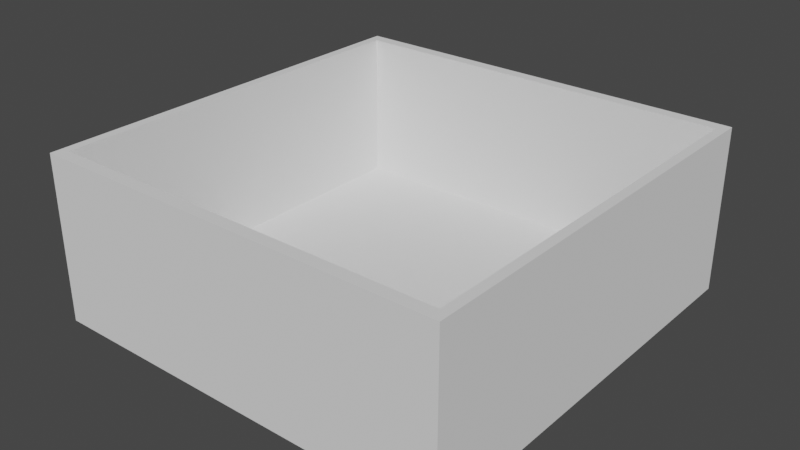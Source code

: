 # Source: workarea_greybox.blend  (saved by Blender 2.90.8; exported with 4.5.12 LTS)
import bpy
from mathutils import Matrix  # noqa: F401  (used for matrix-valued properties, if any)

bpy.ops.wm.read_factory_settings(use_empty=True)
scene = bpy.context.scene
scene.name = 'Scene'

# ---- collections
col_collection = bpy.data.collections.new('Collection'); scene.collection.children.link(col_collection)

# ---- world
world_world = bpy.data.worlds.new('World'); scene.world = world_world
world_world.use_nodes = True; world_world.node_tree.nodes.clear()
_N = world_world.node_tree.nodes; _L = world_world.node_tree.links
n0 = _N.new('ShaderNodeOutputWorld'); n0.name = 'World Output'; n0.location = (300, 300)
n1 = _N.new('ShaderNodeBackground'); n1.name = 'Background'; n1.location = (10, 300)
n1.inputs[0].default_value = (0.05088, 0.05088, 0.05088, 1.0)
_L.new(n1.outputs[0], n0.inputs[0])
n0.is_active_output = True
world_world.color = (0.05088, 0.05088, 0.05088)
world_world.use_sun_shadow = False
world_world.sun_shadow_jitter_overblur = 0.0

# ---- meshes
me_cube_001 = bpy.data.meshes.new('Cube.001')
me_cube_001.from_pydata([(-0.5, -0.5, -0.01512), (-0.5874, -0.5874, 0.02689), (-0.5, 0.5, -0.01512), (-0.5874, 0.5874, 0.02689), (0.5, -0.5, -0.01512), (0.5874, -0.5874, 0.02689), (0.5, 0.5, -0.01512), (0.5874, 0.5874, 0.02689), (-0.616, 0.5, -0.01512), (-0.616, -0.5, -0.01512), (-0.616, -0.5, 0.02689), (-0.616, 0.5, 0.02689), (-0.5, 0.6234, 0.02689), (-0.5, 0.6234, -0.01512), (0.5, 0.6234, -0.01512), (0.5, 0.6234, 0.02689), (0.616, 0.5, 0.02689), (0.616, 0.5, -0.01512), (0.616, -0.5, -0.01512), (0.616, -0.5, 0.02689), (-0.5, -0.6234, -0.01512), (-0.5, -0.6234, 0.02689), (0.5, -0.6234, 0.02689), (0.5, -0.6234, -0.01512), (0.616, 0.6234, 0.02689), (0.616, 0.6234, -0.01512), (-0.616, 0.6234, 0.02689), (-0.616, 0.6234, -0.01512), (-0.616, -0.6234, -0.01512), (-0.616, -0.6234, 0.02689), (0.616, -0.6234, 0.02689), (0.616, -0.6234, -0.01512), (-0.5874, -0.5874, 0.4752), (-0.5874, 0.5874, 0.4752), (0.616, 0.5, 0.4752), (0.616, 0.6234, 0.4752), (0.5874, 0.5874, 0.4752), (0.5874, -0.5874, 0.4752), (0.5, 0.6234, 0.4752), (-0.616, -0.5, 0.4752), (-0.616, 0.5, 0.4752), (-0.5, 0.6234, 0.4752), (0.616, -0.5, 0.4752), (0.5, -0.6234, 0.4752), (-0.5, -0.6234, 0.4752), (-0.616, 0.6234, 0.4752), (0.616, -0.6234, 0.4752), (-0.616, -0.6234, 0.4752)], [], [(5, 1, 32, 37), (10, 29, 47, 39), (16, 24, 35, 34), (2, 6, 4, 0), (7, 3, 1, 5), (9, 10, 11, 8), (2, 0, 9, 8), (13, 12, 15, 14), (6, 2, 13, 14), (17, 16, 19, 18), (4, 6, 17, 18), (12, 26, 45, 41), (23, 22, 21, 20), (0, 4, 23, 20), (21, 22, 43, 44), (25, 14, 15, 24), (25, 24, 16, 17), (25, 17, 6, 14), (12, 13, 27, 26), (8, 11, 26, 27), (1, 3, 33, 32), (8, 27, 13, 2), (20, 21, 29, 28), (10, 9, 28, 29), (0, 20, 28, 9), (24, 15, 38, 35), (22, 23, 31, 30), (18, 19, 30, 31), (18, 31, 23, 4), (29, 21, 44, 47), (32, 33, 40, 39), (33, 36, 38, 41), (37, 32, 44, 43), (36, 37, 42, 34), (35, 38, 36, 34), (33, 41, 45, 40), (39, 47, 44, 32), (37, 43, 46, 42), (3, 7, 36, 33), (22, 30, 46, 43), (11, 10, 39, 40), (30, 19, 42, 46), (15, 12, 41, 38), (26, 11, 40, 45), (19, 16, 34, 42), (7, 5, 37, 36)])
_uv = me_cube_001.uv_layers.new(name='UVMap')
_uv.uv.foreach_set('vector', [0.625, 0.75, 0.875, 0.75, 0.875, 0.75, 0.625, 0.75, 0.625, 0.0, 0.625, 0.0, 0.625, 0.0, 0.625, 0.0, 0.625, 0.5, 0.0, 0.0, 0.0, 0.0, 0.625, 0.5, 0.125, 0.5, 0.375, 0.5, 0.375, 0.75, 0.125, 0.75, 0.625, 0.5, 0.875, 0.5, 0.875, 0.75, 0.625, 0.75, 0.375, 0.0, 0.625, 0.0, 0.625, 0.25, 0.375, 0.25, 0.125, 0.5, 0.125, 0.75, 0.125, 0.75, 0.125, 0.5, 0.375, 0.25, 0.625, 0.25, 0.625, 0.5, 0.375, 0.5, 0.375, 0.5, 0.125, 0.5, 0.125, 0.5, 0.375, 0.5, 0.375, 0.5, 0.625, 0.5, 0.625, 0.75, 0.375, 0.75, 0.375, 0.75, 0.375, 0.5, 0.375, 0.5, 0.375, 0.75, 0.625, 0.25, 0.625, 0.25, 0.625, 0.25, 0.625, 0.25, 0.375, 0.75, 0.625, 0.75, 0.625, 1.0, 0.375, 1.0, 0.125, 0.75, 0.375, 0.75, 0.375, 0.75, 0.125, 0.75, 0.625, 1.0, 0.625, 0.75, 0.625, 0.75, 0.625, 1.0, 0.0, 0.0, 0.375, 0.5, 0.625, 0.5, 0.0, 0.0, 0.0, 0.0, 0.0, 0.0, 0.625, 0.5, 0.375, 0.5, 0.0, 0.0, 0.375, 0.5, 0.375, 0.5, 0.375, 0.5, 0.625, 0.25, 0.375, 0.25, 0.375, 0.25, 0.625, 0.25, 0.375, 0.25, 0.625, 0.25, 0.625, 0.25, 0.375, 0.25, 0.875, 0.75, 0.875, 0.5, 0.875, 0.5, 0.875, 0.75, 0.375, 0.25, 0.375, 0.25, 0.375, 0.25, 0.125, 0.5, 0.375, 1.0, 0.625, 1.0, 0.625, 1.0, 0.375, 1.0, 0.625, 0.0, 0.375, 0.0, 0.375, 0.0, 0.625, 0.0, 0.125, 0.75, 0.125, 0.75, 0.375, 1.0, 0.375, 0.0, 0.0, 0.0, 0.625, 0.5, 0.625, 0.5, 0.0, 0.0, 0.625, 0.75, 0.375, 0.75, 0.375, 0.75, 0.625, 0.75, 0.375, 0.75, 0.625, 0.75, 0.625, 0.75, 0.375, 0.75, 0.375, 0.75, 0.375, 0.75, 0.375, 0.75, 0.375, 0.75, 0.625, 1.0, 0.625, 1.0, 0.625, 1.0, 0.625, 1.0, 0.875, 0.75, 0.875, 0.5, 0.875, 0.5, 0.875, 0.75, 0.875, 0.5, 0.625, 0.5, 0.625, 0.5, 0.875, 0.5, 0.625, 0.75, 0.875, 0.75, 0.875, 0.75, 0.625, 0.75, 0.625, 0.5, 0.625, 0.75, 0.625, 0.75, 0.625, 0.5, 0.0, 0.0, 0.625, 0.5, 0.625, 0.5, 0.625, 0.5, 0.875, 0.5, 0.875, 0.5, 0.625, 0.25, 0.625, 0.25, 0.625, 0.0, 0.625, 0.0, 0.625, 1.0, 0.875, 0.75, 0.625, 0.75, 0.625, 0.75, 0.625, 0.75, 0.625, 0.75, 0.875, 0.5, 0.625, 0.5, 0.625, 0.5, 0.875, 0.5, 0.625, 0.75, 0.625, 0.75, 0.625, 0.75, 0.625, 0.75, 0.625, 0.25, 0.625, 0.0, 0.625, 0.0, 0.625, 0.25, 0.625, 0.75, 0.625, 0.75, 0.625, 0.75, 0.625, 0.75, 0.625, 0.5, 0.625, 0.25, 0.625, 0.25, 0.625, 0.5, 0.625, 0.25, 0.625, 0.25, 0.625, 0.25, 0.625, 0.25, 0.625, 0.75, 0.625, 0.5, 0.625, 0.5, 0.625, 0.75, 0.625, 0.5, 0.625, 0.75, 0.625, 0.75, 0.625, 0.5])
me_cube_001.use_remesh_fix_poles = True
me_cube_001.use_remesh_preserve_attributes = False
me_cube_001.use_mirror_vertex_groups = False
me_cube_001.update()

# ---- objects
ob_cube = bpy.data.objects.new('Cube', me_cube_001)

# ---- transforms, parenting, visibility, modifiers, constraints
ob_cube.location = (0.0, 0.0, 0.0)
ob_cube.lineart.crease_threshold = 0.0

# ---- collection membership
col_collection.objects.link(ob_cube)

# ---- scene / render settings (as saved in the file)
scene.frame_start = 1; scene.frame_end = 250; scene.frame_set(1)
scene.render.engine = 'BLENDER_EEVEE_NEXT'
scene.cycles.use_denoising = False
scene.cycles.samples = 128
scene.cycles.sampling_pattern = 'TABULATED_SOBOL'
scene.cycles.use_adaptive_sampling = False
scene.cycles.use_light_tree = False
scene.view_settings.view_transform = 'Filmic'
bpy.context.view_layer.update()

# ---- added for rendering (the .blend has no active camera and no usable light): camera, sun
cam_auto = bpy.data.cameras.new('AutoCamera')
cam_auto.lens = 50.0
cam_auto.sensor_width = 36.0
cam_auto.clip_end = 1000.0
ob_auto_camera = bpy.data.objects.new('AutoCamera', cam_auto)
scene.collection.objects.link(ob_auto_camera)
ob_auto_camera.location = (1.68397, -2.02076, 1.57719)
ob_auto_camera.rotation_euler = (1.09748, -7.21219e-08, 0.694738)
scene.camera = ob_auto_camera
light_auto_sun = bpy.data.lights.new('AutoSun', 'SUN')
light_auto_sun.energy = 3.0
light_auto_sun.angle = 0.0523599
ob_auto_sun = bpy.data.objects.new('AutoSun', light_auto_sun)
scene.collection.objects.link(ob_auto_sun)
ob_auto_sun.rotation_euler = (0.872665, 0.174533, 0.523599)
bpy.context.view_layer.update()
